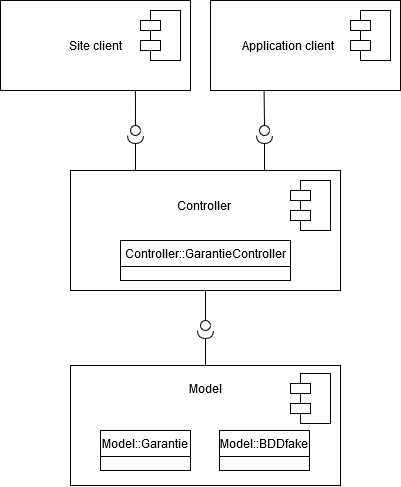

The diagram above was exported from draw.io. Its source (the exported page's mxGraphModel, read from the mxfile embedded in the PNG):
<mxGraphModel dx="1323" dy="645" grid="1" gridSize="10" guides="1" tooltips="1" connect="1" arrows="1" fold="1" page="1" pageScale="1" pageWidth="827" pageHeight="1169" math="0" shadow="0">
  <root>
    <mxCell id="0" />
    <mxCell id="1" parent="0" />
    <mxCell id="6WERaH4rh0N3Baqg3uQz-3" value="Site client" style="rounded=0;whiteSpace=wrap;html=1;" vertex="1" parent="1">
      <mxGeometry x="210" y="100" width="190" height="90" as="geometry" />
    </mxCell>
    <mxCell id="6WERaH4rh0N3Baqg3uQz-21" value="" style="rounded=0;whiteSpace=wrap;html=1;" vertex="1" parent="1">
      <mxGeometry x="360" y="110" width="30" height="50" as="geometry" />
    </mxCell>
    <mxCell id="6WERaH4rh0N3Baqg3uQz-4" value="&lt;div align=&quot;center&quot;&gt;Application client&amp;nbsp;&amp;nbsp;&amp;nbsp;&amp;nbsp;&amp;nbsp;&amp;nbsp;&amp;nbsp;&amp;nbsp;&amp;nbsp;&amp;nbsp;&amp;nbsp; &lt;br&gt;&lt;/div&gt;" style="rounded=0;whiteSpace=wrap;html=1;align=center;" vertex="1" parent="1">
      <mxGeometry x="420" y="100" width="190" height="90" as="geometry" />
    </mxCell>
    <mxCell id="6WERaH4rh0N3Baqg3uQz-5" value="" style="rounded=0;whiteSpace=wrap;html=1;" vertex="1" parent="1">
      <mxGeometry x="280" y="270" width="270" height="120" as="geometry" />
    </mxCell>
    <mxCell id="6WERaH4rh0N3Baqg3uQz-6" value="Controller" style="text;html=1;strokeColor=none;fillColor=none;align=center;verticalAlign=middle;whiteSpace=wrap;rounded=0;" vertex="1" parent="1">
      <mxGeometry x="394" y="295" width="40" height="20" as="geometry" />
    </mxCell>
    <mxCell id="6WERaH4rh0N3Baqg3uQz-7" value="" style="rounded=0;whiteSpace=wrap;html=1;" vertex="1" parent="1">
      <mxGeometry x="280" y="465" width="270" height="120" as="geometry" />
    </mxCell>
    <mxCell id="6WERaH4rh0N3Baqg3uQz-8" value="Model" style="text;html=1;strokeColor=none;fillColor=none;align=center;verticalAlign=middle;whiteSpace=wrap;rounded=0;" vertex="1" parent="1">
      <mxGeometry x="395" y="478" width="40" height="20" as="geometry" />
    </mxCell>
    <mxCell id="6WERaH4rh0N3Baqg3uQz-19" value="" style="rounded=0;whiteSpace=wrap;html=1;" vertex="1" parent="1">
      <mxGeometry x="350" y="120" width="20" height="10" as="geometry" />
    </mxCell>
    <mxCell id="6WERaH4rh0N3Baqg3uQz-20" value="" style="rounded=0;whiteSpace=wrap;html=1;" vertex="1" parent="1">
      <mxGeometry x="350" y="140" width="20" height="10" as="geometry" />
    </mxCell>
    <mxCell id="6WERaH4rh0N3Baqg3uQz-22" value="" style="rounded=0;whiteSpace=wrap;html=1;" vertex="1" parent="1">
      <mxGeometry x="510" y="280" width="30" height="50" as="geometry" />
    </mxCell>
    <mxCell id="6WERaH4rh0N3Baqg3uQz-23" value="" style="rounded=0;whiteSpace=wrap;html=1;" vertex="1" parent="1">
      <mxGeometry x="500" y="290" width="20" height="10" as="geometry" />
    </mxCell>
    <mxCell id="6WERaH4rh0N3Baqg3uQz-24" value="" style="rounded=0;whiteSpace=wrap;html=1;" vertex="1" parent="1">
      <mxGeometry x="500" y="310" width="20" height="10" as="geometry" />
    </mxCell>
    <mxCell id="6WERaH4rh0N3Baqg3uQz-25" value="" style="rounded=0;whiteSpace=wrap;html=1;" vertex="1" parent="1">
      <mxGeometry x="510" y="473" width="30" height="50" as="geometry" />
    </mxCell>
    <mxCell id="6WERaH4rh0N3Baqg3uQz-26" value="" style="rounded=0;whiteSpace=wrap;html=1;" vertex="1" parent="1">
      <mxGeometry x="500" y="483" width="20" height="10" as="geometry" />
    </mxCell>
    <mxCell id="6WERaH4rh0N3Baqg3uQz-27" value="" style="rounded=0;whiteSpace=wrap;html=1;" vertex="1" parent="1">
      <mxGeometry x="500" y="503" width="20" height="10" as="geometry" />
    </mxCell>
    <mxCell id="6WERaH4rh0N3Baqg3uQz-32" value="" style="rounded=0;orthogonalLoop=1;jettySize=auto;html=1;endArrow=none;endFill=0;exitX=0.5;exitY=1;exitDx=0;exitDy=0;" edge="1" target="6WERaH4rh0N3Baqg3uQz-34" parent="1" source="6WERaH4rh0N3Baqg3uQz-5">
      <mxGeometry relative="1" as="geometry">
        <mxPoint x="400" y="425" as="sourcePoint" />
      </mxGeometry>
    </mxCell>
    <mxCell id="6WERaH4rh0N3Baqg3uQz-34" value="" style="ellipse;whiteSpace=wrap;html=1;fontFamily=Helvetica;fontSize=12;fontColor=#000000;align=center;strokeColor=#000000;fillColor=#ffffff;points=[];aspect=fixed;resizable=0;" vertex="1" parent="1">
      <mxGeometry x="410" y="420" width="10" height="10" as="geometry" />
    </mxCell>
    <mxCell id="6WERaH4rh0N3Baqg3uQz-35" value="" style="rounded=0;orthogonalLoop=1;jettySize=auto;html=1;endArrow=halfCircle;endFill=0;endSize=6;strokeWidth=1;exitX=0.5;exitY=0;exitDx=0;exitDy=0;" edge="1" parent="1" source="6WERaH4rh0N3Baqg3uQz-7" target="6WERaH4rh0N3Baqg3uQz-34">
      <mxGeometry relative="1" as="geometry">
        <mxPoint x="415" y="465" as="sourcePoint" />
        <mxPoint x="420" y="425" as="targetPoint" />
      </mxGeometry>
    </mxCell>
    <mxCell id="6WERaH4rh0N3Baqg3uQz-16" value="Model::BDDfake" style="swimlane;fontStyle=0;childLayout=stackLayout;horizontal=1;startSize=26;fillColor=none;horizontalStack=0;resizeParent=1;resizeParentMax=0;resizeLast=0;collapsible=1;marginBottom=0;" vertex="1" parent="1">
      <mxGeometry x="429" y="530" width="90" height="40" as="geometry" />
    </mxCell>
    <mxCell id="6WERaH4rh0N3Baqg3uQz-15" value="Model::Garantie" style="swimlane;fontStyle=0;childLayout=stackLayout;horizontal=1;startSize=26;fillColor=none;horizontalStack=0;resizeParent=1;resizeParentMax=0;resizeLast=0;collapsible=1;marginBottom=0;" vertex="1" parent="1">
      <mxGeometry x="310" y="530" width="90" height="40" as="geometry" />
    </mxCell>
    <mxCell id="6WERaH4rh0N3Baqg3uQz-11" value="Controller::GarantieController" style="swimlane;fontStyle=0;childLayout=stackLayout;horizontal=1;startSize=26;fillColor=none;horizontalStack=0;resizeParent=1;resizeParentMax=0;resizeLast=0;collapsible=1;marginBottom=0;" vertex="1" parent="1">
      <mxGeometry x="330" y="340" width="170" height="40" as="geometry" />
    </mxCell>
    <mxCell id="6WERaH4rh0N3Baqg3uQz-45" value="" style="rounded=0;orthogonalLoop=1;jettySize=auto;html=1;endArrow=none;endFill=0;exitX=0.71;exitY=0.998;exitDx=0;exitDy=0;exitPerimeter=0;" edge="1" parent="1" target="6WERaH4rh0N3Baqg3uQz-46" source="6WERaH4rh0N3Baqg3uQz-3">
      <mxGeometry relative="1" as="geometry">
        <mxPoint x="345" y="195" as="sourcePoint" />
      </mxGeometry>
    </mxCell>
    <mxCell id="6WERaH4rh0N3Baqg3uQz-46" value="" style="ellipse;whiteSpace=wrap;html=1;fontFamily=Helvetica;fontSize=12;fontColor=#000000;align=center;strokeColor=#000000;fillColor=#ffffff;points=[];aspect=fixed;resizable=0;" vertex="1" parent="1">
      <mxGeometry x="340" y="225" width="10" height="10" as="geometry" />
    </mxCell>
    <mxCell id="6WERaH4rh0N3Baqg3uQz-47" value="" style="rounded=0;orthogonalLoop=1;jettySize=auto;html=1;endArrow=halfCircle;endFill=0;endSize=6;strokeWidth=1;exitX=0.5;exitY=0;exitDx=0;exitDy=0;" edge="1" parent="1" target="6WERaH4rh0N3Baqg3uQz-46">
      <mxGeometry relative="1" as="geometry">
        <mxPoint x="345" y="270" as="sourcePoint" />
        <mxPoint x="350" y="230" as="targetPoint" />
      </mxGeometry>
    </mxCell>
    <mxCell id="6WERaH4rh0N3Baqg3uQz-48" value="" style="rounded=0;orthogonalLoop=1;jettySize=auto;html=1;endArrow=none;endFill=0;exitX=0.282;exitY=1.002;exitDx=0;exitDy=0;exitPerimeter=0;" edge="1" parent="1" target="6WERaH4rh0N3Baqg3uQz-49" source="6WERaH4rh0N3Baqg3uQz-4">
      <mxGeometry relative="1" as="geometry">
        <mxPoint x="474" y="195" as="sourcePoint" />
      </mxGeometry>
    </mxCell>
    <mxCell id="6WERaH4rh0N3Baqg3uQz-49" value="" style="ellipse;whiteSpace=wrap;html=1;fontFamily=Helvetica;fontSize=12;fontColor=#000000;align=center;strokeColor=#000000;fillColor=#ffffff;points=[];aspect=fixed;resizable=0;" vertex="1" parent="1">
      <mxGeometry x="469" y="225" width="10" height="10" as="geometry" />
    </mxCell>
    <mxCell id="6WERaH4rh0N3Baqg3uQz-50" value="" style="rounded=0;orthogonalLoop=1;jettySize=auto;html=1;endArrow=halfCircle;endFill=0;endSize=6;strokeWidth=1;exitX=0.5;exitY=0;exitDx=0;exitDy=0;" edge="1" parent="1" target="6WERaH4rh0N3Baqg3uQz-49">
      <mxGeometry relative="1" as="geometry">
        <mxPoint x="474" y="270" as="sourcePoint" />
        <mxPoint x="479" y="230" as="targetPoint" />
      </mxGeometry>
    </mxCell>
    <mxCell id="6WERaH4rh0N3Baqg3uQz-51" value="" style="rounded=0;whiteSpace=wrap;html=1;" vertex="1" parent="1">
      <mxGeometry x="570" y="110" width="30" height="50" as="geometry" />
    </mxCell>
    <mxCell id="6WERaH4rh0N3Baqg3uQz-52" value="" style="rounded=0;whiteSpace=wrap;html=1;" vertex="1" parent="1">
      <mxGeometry x="560" y="120" width="20" height="10" as="geometry" />
    </mxCell>
    <mxCell id="6WERaH4rh0N3Baqg3uQz-53" value="" style="rounded=0;whiteSpace=wrap;html=1;" vertex="1" parent="1">
      <mxGeometry x="560" y="140" width="20" height="10" as="geometry" />
    </mxCell>
  </root>
</mxGraphModel>